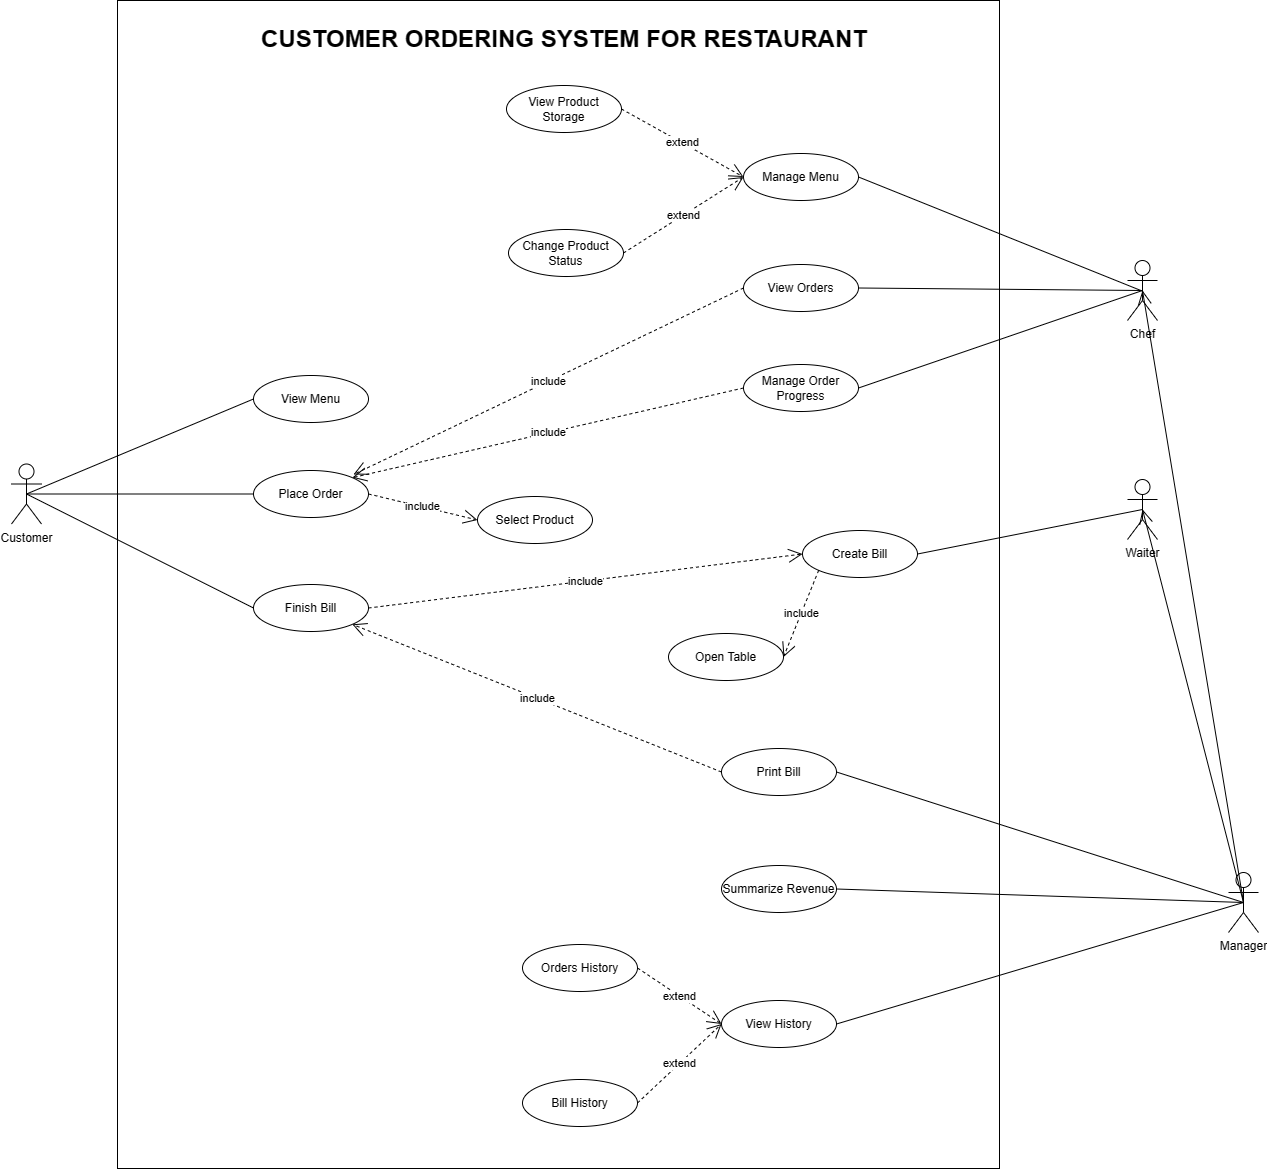

The diagram above was exported from draw.io. Its source (the exported page's mxGraphModel, read from the mxfile embedded in the PNG):
<mxGraphModel dx="2342" dy="1430" grid="0" gridSize="10" guides="1" tooltips="1" connect="1" arrows="1" fold="1" page="1" pageScale="1" pageWidth="1169" pageHeight="827" math="0" shadow="0">
  <root>
    <mxCell id="iQ9v32aGd6BHfULY0yzV-0" />
    <mxCell id="iQ9v32aGd6BHfULY0yzV-1" parent="iQ9v32aGd6BHfULY0yzV-0" />
    <mxCell id="BpVeyeK3L7Aw6wMT3YMb-15" value="" style="rounded=0;whiteSpace=wrap;html=1;" parent="iQ9v32aGd6BHfULY0yzV-1" vertex="1">
      <mxGeometry x="-17" y="-85" width="882" height="1168" as="geometry" />
    </mxCell>
    <mxCell id="iQ9v32aGd6BHfULY0yzV-2" value="Manager" style="shape=umlActor;verticalLabelPosition=bottom;verticalAlign=top;html=1;" parent="iQ9v32aGd6BHfULY0yzV-1" vertex="1">
      <mxGeometry x="1094" y="787" width="30" height="60" as="geometry" />
    </mxCell>
    <mxCell id="iQ9v32aGd6BHfULY0yzV-3" value="Waiter" style="shape=umlActor;verticalLabelPosition=bottom;verticalAlign=top;html=1;" parent="iQ9v32aGd6BHfULY0yzV-1" vertex="1">
      <mxGeometry x="993" y="394" width="30" height="60" as="geometry" />
    </mxCell>
    <mxCell id="iQ9v32aGd6BHfULY0yzV-4" value="Chef" style="shape=umlActor;verticalLabelPosition=bottom;verticalAlign=top;html=1;" parent="iQ9v32aGd6BHfULY0yzV-1" vertex="1">
      <mxGeometry x="993" y="175" width="30" height="60" as="geometry" />
    </mxCell>
    <mxCell id="iQ9v32aGd6BHfULY0yzV-19" value="Customer" style="shape=umlActor;verticalLabelPosition=bottom;verticalAlign=top;html=1;" parent="iQ9v32aGd6BHfULY0yzV-1" vertex="1">
      <mxGeometry x="-123" y="378.5" width="30" height="60" as="geometry" />
    </mxCell>
    <mxCell id="PB9lMU_jRNaWyQze9xpL-0" value="Print Bill" style="ellipse;whiteSpace=wrap;html=1;" parent="iQ9v32aGd6BHfULY0yzV-1" vertex="1">
      <mxGeometry x="587" y="663" width="115" height="47" as="geometry" />
    </mxCell>
    <mxCell id="PB9lMU_jRNaWyQze9xpL-1" value="View History" style="ellipse;whiteSpace=wrap;html=1;" parent="iQ9v32aGd6BHfULY0yzV-1" vertex="1">
      <mxGeometry x="587" y="915" width="115" height="47" as="geometry" />
    </mxCell>
    <mxCell id="PB9lMU_jRNaWyQze9xpL-2" value="Summarize Revenue" style="ellipse;whiteSpace=wrap;html=1;" parent="iQ9v32aGd6BHfULY0yzV-1" vertex="1">
      <mxGeometry x="587" y="780" width="115" height="47" as="geometry" />
    </mxCell>
    <mxCell id="PB9lMU_jRNaWyQze9xpL-3" value="View Orders" style="ellipse;whiteSpace=wrap;html=1;" parent="iQ9v32aGd6BHfULY0yzV-1" vertex="1">
      <mxGeometry x="609" y="179" width="115" height="47" as="geometry" />
    </mxCell>
    <mxCell id="PB9lMU_jRNaWyQze9xpL-4" value="Manage Menu" style="ellipse;whiteSpace=wrap;html=1;" parent="iQ9v32aGd6BHfULY0yzV-1" vertex="1">
      <mxGeometry x="609" y="68" width="115" height="47" as="geometry" />
    </mxCell>
    <mxCell id="PB9lMU_jRNaWyQze9xpL-5" value="Manage Order Progress" style="ellipse;whiteSpace=wrap;html=1;" parent="iQ9v32aGd6BHfULY0yzV-1" vertex="1">
      <mxGeometry x="609" y="279" width="115" height="47" as="geometry" />
    </mxCell>
    <mxCell id="PB9lMU_jRNaWyQze9xpL-6" value="Open Table" style="ellipse;whiteSpace=wrap;html=1;" parent="iQ9v32aGd6BHfULY0yzV-1" vertex="1">
      <mxGeometry x="534" y="548" width="115" height="47" as="geometry" />
    </mxCell>
    <mxCell id="PB9lMU_jRNaWyQze9xpL-7" value="View Menu" style="ellipse;whiteSpace=wrap;html=1;" parent="iQ9v32aGd6BHfULY0yzV-1" vertex="1">
      <mxGeometry x="119" y="290" width="115" height="47" as="geometry" />
    </mxCell>
    <mxCell id="PB9lMU_jRNaWyQze9xpL-8" value="Place Order" style="ellipse;whiteSpace=wrap;html=1;" parent="iQ9v32aGd6BHfULY0yzV-1" vertex="1">
      <mxGeometry x="119" y="385" width="115" height="47" as="geometry" />
    </mxCell>
    <mxCell id="PB9lMU_jRNaWyQze9xpL-9" value="Select Product" style="ellipse;whiteSpace=wrap;html=1;" parent="iQ9v32aGd6BHfULY0yzV-1" vertex="1">
      <mxGeometry x="343" y="411" width="115" height="47" as="geometry" />
    </mxCell>
    <mxCell id="PB9lMU_jRNaWyQze9xpL-10" value="Finish Bill" style="ellipse;whiteSpace=wrap;html=1;" parent="iQ9v32aGd6BHfULY0yzV-1" vertex="1">
      <mxGeometry x="119" y="499" width="115" height="47" as="geometry" />
    </mxCell>
    <mxCell id="PB9lMU_jRNaWyQze9xpL-11" value="Create Bill" style="ellipse;whiteSpace=wrap;html=1;" parent="iQ9v32aGd6BHfULY0yzV-1" vertex="1">
      <mxGeometry x="668" y="445" width="115" height="47" as="geometry" />
    </mxCell>
    <mxCell id="gorRTCkqjibVgNO1vIEh-3" value="" style="endArrow=none;html=1;rounded=0;exitX=0.5;exitY=0.5;exitDx=0;exitDy=0;exitPerimeter=0;entryX=0;entryY=0.5;entryDx=0;entryDy=0;" parent="iQ9v32aGd6BHfULY0yzV-1" source="iQ9v32aGd6BHfULY0yzV-19" target="PB9lMU_jRNaWyQze9xpL-7" edge="1">
      <mxGeometry width="50" height="50" relative="1" as="geometry">
        <mxPoint x="284" y="263" as="sourcePoint" />
        <mxPoint x="386" y="256" as="targetPoint" />
      </mxGeometry>
    </mxCell>
    <mxCell id="gorRTCkqjibVgNO1vIEh-4" value="" style="endArrow=none;html=1;rounded=0;exitX=0.5;exitY=0.5;exitDx=0;exitDy=0;exitPerimeter=0;entryX=0;entryY=0.5;entryDx=0;entryDy=0;" parent="iQ9v32aGd6BHfULY0yzV-1" source="iQ9v32aGd6BHfULY0yzV-19" target="PB9lMU_jRNaWyQze9xpL-8" edge="1">
      <mxGeometry width="50" height="50" relative="1" as="geometry">
        <mxPoint x="53" y="416" as="sourcePoint" />
        <mxPoint x="129" y="324" as="targetPoint" />
      </mxGeometry>
    </mxCell>
    <mxCell id="gorRTCkqjibVgNO1vIEh-5" value="" style="endArrow=none;html=1;rounded=0;exitX=0.5;exitY=0.5;exitDx=0;exitDy=0;exitPerimeter=0;entryX=0;entryY=0.5;entryDx=0;entryDy=0;" parent="iQ9v32aGd6BHfULY0yzV-1" source="iQ9v32aGd6BHfULY0yzV-19" target="PB9lMU_jRNaWyQze9xpL-10" edge="1">
      <mxGeometry width="50" height="50" relative="1" as="geometry">
        <mxPoint x="53" y="416" as="sourcePoint" />
        <mxPoint x="129" y="419" as="targetPoint" />
      </mxGeometry>
    </mxCell>
    <mxCell id="gorRTCkqjibVgNO1vIEh-6" value="include" style="endArrow=open;endSize=12;dashed=1;html=1;rounded=0;exitX=1;exitY=0.5;exitDx=0;exitDy=0;entryX=0;entryY=0.5;entryDx=0;entryDy=0;" parent="iQ9v32aGd6BHfULY0yzV-1" source="PB9lMU_jRNaWyQze9xpL-8" target="PB9lMU_jRNaWyQze9xpL-9" edge="1">
      <mxGeometry width="160" relative="1" as="geometry">
        <mxPoint x="180" y="562" as="sourcePoint" />
        <mxPoint x="340" y="562" as="targetPoint" />
      </mxGeometry>
    </mxCell>
    <mxCell id="T6MCtRzlUTeDnMR2U28e-0" value="" style="endArrow=none;html=1;rounded=0;exitX=0.5;exitY=0.5;exitDx=0;exitDy=0;exitPerimeter=0;entryX=1;entryY=0.5;entryDx=0;entryDy=0;" parent="iQ9v32aGd6BHfULY0yzV-1" source="iQ9v32aGd6BHfULY0yzV-3" target="PB9lMU_jRNaWyQze9xpL-11" edge="1">
      <mxGeometry width="50" height="50" relative="1" as="geometry">
        <mxPoint x="53" y="416" as="sourcePoint" />
        <mxPoint x="129" y="324" as="targetPoint" />
      </mxGeometry>
    </mxCell>
    <mxCell id="T6MCtRzlUTeDnMR2U28e-1" value="include" style="endArrow=open;endSize=12;dashed=1;html=1;rounded=0;exitX=0;exitY=1;exitDx=0;exitDy=0;entryX=1;entryY=0.5;entryDx=0;entryDy=0;" parent="iQ9v32aGd6BHfULY0yzV-1" source="PB9lMU_jRNaWyQze9xpL-11" target="PB9lMU_jRNaWyQze9xpL-6" edge="1">
      <mxGeometry width="160" relative="1" as="geometry">
        <mxPoint x="244" y="419" as="sourcePoint" />
        <mxPoint x="337" y="419" as="targetPoint" />
      </mxGeometry>
    </mxCell>
    <mxCell id="T6MCtRzlUTeDnMR2U28e-3" value="include" style="endArrow=open;endSize=12;dashed=1;html=1;rounded=0;exitX=1;exitY=0.5;exitDx=0;exitDy=0;entryX=0;entryY=0.5;entryDx=0;entryDy=0;" parent="iQ9v32aGd6BHfULY0yzV-1" source="PB9lMU_jRNaWyQze9xpL-10" target="PB9lMU_jRNaWyQze9xpL-11" edge="1">
      <mxGeometry width="160" relative="1" as="geometry">
        <mxPoint x="708" y="401" as="sourcePoint" />
        <mxPoint x="661" y="542" as="targetPoint" />
      </mxGeometry>
    </mxCell>
    <mxCell id="T6MCtRzlUTeDnMR2U28e-4" value="include" style="endArrow=open;endSize=12;dashed=1;html=1;rounded=0;exitX=0;exitY=0.5;exitDx=0;exitDy=0;entryX=1;entryY=1;entryDx=0;entryDy=0;" parent="iQ9v32aGd6BHfULY0yzV-1" source="PB9lMU_jRNaWyQze9xpL-0" target="PB9lMU_jRNaWyQze9xpL-10" edge="1">
      <mxGeometry width="160" relative="1" as="geometry">
        <mxPoint x="725" y="417" as="sourcePoint" />
        <mxPoint x="661" y="542" as="targetPoint" />
      </mxGeometry>
    </mxCell>
    <mxCell id="T6MCtRzlUTeDnMR2U28e-5" value="Orders History" style="ellipse;whiteSpace=wrap;html=1;" parent="iQ9v32aGd6BHfULY0yzV-1" vertex="1">
      <mxGeometry x="388" y="859" width="115" height="47" as="geometry" />
    </mxCell>
    <mxCell id="T6MCtRzlUTeDnMR2U28e-6" value="Bill History" style="ellipse;whiteSpace=wrap;html=1;" parent="iQ9v32aGd6BHfULY0yzV-1" vertex="1">
      <mxGeometry x="388" y="994" width="115" height="47" as="geometry" />
    </mxCell>
    <mxCell id="T6MCtRzlUTeDnMR2U28e-7" value="" style="endArrow=none;html=1;rounded=0;exitX=0.5;exitY=0.5;exitDx=0;exitDy=0;exitPerimeter=0;entryX=1;entryY=0.5;entryDx=0;entryDy=0;" parent="iQ9v32aGd6BHfULY0yzV-1" source="iQ9v32aGd6BHfULY0yzV-2" target="PB9lMU_jRNaWyQze9xpL-0" edge="1">
      <mxGeometry width="50" height="50" relative="1" as="geometry">
        <mxPoint x="910" y="470" as="sourcePoint" />
        <mxPoint x="823" y="400" as="targetPoint" />
      </mxGeometry>
    </mxCell>
    <mxCell id="T6MCtRzlUTeDnMR2U28e-8" value="" style="endArrow=none;html=1;rounded=0;exitX=0.5;exitY=0.5;exitDx=0;exitDy=0;exitPerimeter=0;entryX=1;entryY=0.5;entryDx=0;entryDy=0;" parent="iQ9v32aGd6BHfULY0yzV-1" source="iQ9v32aGd6BHfULY0yzV-2" target="PB9lMU_jRNaWyQze9xpL-2" edge="1">
      <mxGeometry width="50" height="50" relative="1" as="geometry">
        <mxPoint x="868" y="633" as="sourcePoint" />
        <mxPoint x="661" y="644" as="targetPoint" />
      </mxGeometry>
    </mxCell>
    <mxCell id="T6MCtRzlUTeDnMR2U28e-9" value="" style="endArrow=none;html=1;rounded=0;exitX=0.5;exitY=0.5;exitDx=0;exitDy=0;exitPerimeter=0;entryX=1;entryY=0.5;entryDx=0;entryDy=0;" parent="iQ9v32aGd6BHfULY0yzV-1" source="iQ9v32aGd6BHfULY0yzV-2" target="PB9lMU_jRNaWyQze9xpL-1" edge="1">
      <mxGeometry width="50" height="50" relative="1" as="geometry">
        <mxPoint x="868" y="633" as="sourcePoint" />
        <mxPoint x="661" y="744" as="targetPoint" />
      </mxGeometry>
    </mxCell>
    <mxCell id="T6MCtRzlUTeDnMR2U28e-10" value="extend" style="endArrow=open;endSize=12;dashed=1;html=1;rounded=0;entryX=0;entryY=0.5;entryDx=0;entryDy=0;exitX=1;exitY=0.5;exitDx=0;exitDy=0;" parent="iQ9v32aGd6BHfULY0yzV-1" source="T6MCtRzlUTeDnMR2U28e-5" target="PB9lMU_jRNaWyQze9xpL-1" edge="1">
      <mxGeometry width="160" relative="1" as="geometry">
        <mxPoint x="481" y="783" as="sourcePoint" />
        <mxPoint x="204" y="739" as="targetPoint" />
      </mxGeometry>
    </mxCell>
    <mxCell id="T6MCtRzlUTeDnMR2U28e-11" value="extend" style="endArrow=open;endSize=12;dashed=1;html=1;rounded=0;entryX=0;entryY=0.5;entryDx=0;entryDy=0;exitX=1;exitY=0.5;exitDx=0;exitDy=0;" parent="iQ9v32aGd6BHfULY0yzV-1" source="T6MCtRzlUTeDnMR2U28e-6" target="PB9lMU_jRNaWyQze9xpL-1" edge="1">
      <mxGeometry width="160" relative="1" as="geometry">
        <mxPoint x="455" y="930" as="sourcePoint" />
        <mxPoint x="554" y="968" as="targetPoint" />
      </mxGeometry>
    </mxCell>
    <mxCell id="T6MCtRzlUTeDnMR2U28e-12" value="include" style="endArrow=open;endSize=12;dashed=1;html=1;rounded=0;entryX=1;entryY=0;entryDx=0;entryDy=0;exitX=0;exitY=0.5;exitDx=0;exitDy=0;" parent="iQ9v32aGd6BHfULY0yzV-1" source="PB9lMU_jRNaWyQze9xpL-5" target="PB9lMU_jRNaWyQze9xpL-8" edge="1">
      <mxGeometry width="160" relative="1" as="geometry">
        <mxPoint x="384" y="171" as="sourcePoint" />
        <mxPoint x="391" y="308" as="targetPoint" />
      </mxGeometry>
    </mxCell>
    <mxCell id="T6MCtRzlUTeDnMR2U28e-13" value="include" style="endArrow=open;endSize=12;dashed=1;html=1;rounded=0;exitX=0;exitY=0.5;exitDx=0;exitDy=0;" parent="iQ9v32aGd6BHfULY0yzV-1" source="PB9lMU_jRNaWyQze9xpL-3" edge="1">
      <mxGeometry width="160" relative="1" as="geometry">
        <mxPoint x="572" y="253" as="sourcePoint" />
        <mxPoint x="219" y="389" as="targetPoint" />
      </mxGeometry>
    </mxCell>
    <mxCell id="T6MCtRzlUTeDnMR2U28e-14" value="" style="endArrow=none;html=1;rounded=0;exitX=0.471;exitY=0.505;exitDx=0;exitDy=0;exitPerimeter=0;entryX=1;entryY=0.5;entryDx=0;entryDy=0;" parent="iQ9v32aGd6BHfULY0yzV-1" source="iQ9v32aGd6BHfULY0yzV-4" target="PB9lMU_jRNaWyQze9xpL-4" edge="1">
      <mxGeometry width="50" height="50" relative="1" as="geometry">
        <mxPoint x="813" y="-44" as="sourcePoint" />
        <mxPoint x="726" y="-112" as="targetPoint" />
      </mxGeometry>
    </mxCell>
    <mxCell id="BpVeyeK3L7Aw6wMT3YMb-0" value="" style="endArrow=none;html=1;rounded=0;entryX=1;entryY=0.5;entryDx=0;entryDy=0;exitX=0.5;exitY=0.5;exitDx=0;exitDy=0;exitPerimeter=0;" parent="iQ9v32aGd6BHfULY0yzV-1" source="iQ9v32aGd6BHfULY0yzV-4" target="PB9lMU_jRNaWyQze9xpL-3" edge="1">
      <mxGeometry width="50" height="50" relative="1" as="geometry">
        <mxPoint x="782" y="-137" as="sourcePoint" />
        <mxPoint x="687" y="-140" as="targetPoint" />
      </mxGeometry>
    </mxCell>
    <mxCell id="BpVeyeK3L7Aw6wMT3YMb-1" value="" style="endArrow=none;html=1;rounded=0;entryX=1;entryY=0.5;entryDx=0;entryDy=0;exitX=0.5;exitY=0.5;exitDx=0;exitDy=0;exitPerimeter=0;" parent="iQ9v32aGd6BHfULY0yzV-1" source="iQ9v32aGd6BHfULY0yzV-4" target="PB9lMU_jRNaWyQze9xpL-5" edge="1">
      <mxGeometry width="50" height="50" relative="1" as="geometry">
        <mxPoint x="873" y="153" as="sourcePoint" />
        <mxPoint x="687" y="160" as="targetPoint" />
      </mxGeometry>
    </mxCell>
    <mxCell id="BpVeyeK3L7Aw6wMT3YMb-7" value="View Product Storage" style="ellipse;whiteSpace=wrap;html=1;" parent="iQ9v32aGd6BHfULY0yzV-1" vertex="1">
      <mxGeometry x="372" width="115" height="47" as="geometry" />
    </mxCell>
    <mxCell id="BpVeyeK3L7Aw6wMT3YMb-9" value="extend" style="endArrow=open;endSize=12;dashed=1;html=1;rounded=0;exitX=1;exitY=0.5;exitDx=0;exitDy=0;entryX=0;entryY=0.5;entryDx=0;entryDy=0;" parent="iQ9v32aGd6BHfULY0yzV-1" source="BpVeyeK3L7Aw6wMT3YMb-7" target="PB9lMU_jRNaWyQze9xpL-4" edge="1">
      <mxGeometry width="160" relative="1" as="geometry">
        <mxPoint x="587" y="190" as="sourcePoint" />
        <mxPoint x="244" y="429" as="targetPoint" />
      </mxGeometry>
    </mxCell>
    <mxCell id="BpVeyeK3L7Aw6wMT3YMb-10" value="Change Product Status" style="ellipse;whiteSpace=wrap;html=1;" parent="iQ9v32aGd6BHfULY0yzV-1" vertex="1">
      <mxGeometry x="374" y="144" width="115" height="47" as="geometry" />
    </mxCell>
    <mxCell id="BpVeyeK3L7Aw6wMT3YMb-11" value="extend" style="endArrow=open;endSize=12;dashed=1;html=1;rounded=0;exitX=1;exitY=0.5;exitDx=0;exitDy=0;entryX=0;entryY=0.5;entryDx=0;entryDy=0;" parent="iQ9v32aGd6BHfULY0yzV-1" source="BpVeyeK3L7Aw6wMT3YMb-10" target="PB9lMU_jRNaWyQze9xpL-4" edge="1">
      <mxGeometry width="160" relative="1" as="geometry">
        <mxPoint x="496" y="14" as="sourcePoint" />
        <mxPoint x="587" y="76" as="targetPoint" />
      </mxGeometry>
    </mxCell>
    <mxCell id="BpVeyeK3L7Aw6wMT3YMb-12" value="" style="endArrow=open;endFill=1;endSize=12;html=1;rounded=0;exitX=0.5;exitY=0.5;exitDx=0;exitDy=0;exitPerimeter=0;entryX=0.5;entryY=0.5;entryDx=0;entryDy=0;entryPerimeter=0;" parent="iQ9v32aGd6BHfULY0yzV-1" source="iQ9v32aGd6BHfULY0yzV-2" target="iQ9v32aGd6BHfULY0yzV-3" edge="1">
      <mxGeometry width="160" relative="1" as="geometry">
        <mxPoint x="917" y="585" as="sourcePoint" />
        <mxPoint x="1077" y="585" as="targetPoint" />
      </mxGeometry>
    </mxCell>
    <mxCell id="BpVeyeK3L7Aw6wMT3YMb-13" value="" style="endArrow=open;endFill=1;endSize=12;html=1;rounded=0;exitX=0.5;exitY=0.5;exitDx=0;exitDy=0;exitPerimeter=0;entryX=0.5;entryY=0.5;entryDx=0;entryDy=0;entryPerimeter=0;" parent="iQ9v32aGd6BHfULY0yzV-1" source="iQ9v32aGd6BHfULY0yzV-2" target="iQ9v32aGd6BHfULY0yzV-4" edge="1">
      <mxGeometry width="160" relative="1" as="geometry">
        <mxPoint x="1056" y="839" as="sourcePoint" />
        <mxPoint x="910" y="470" as="targetPoint" />
      </mxGeometry>
    </mxCell>
    <mxCell id="5Ed9ZjKFDRAN1SLq_pyc-0" value="CUSTOMER ORDERING SYSTEM FOR RESTAURANT" style="text;html=1;strokeColor=none;fillColor=none;align=center;verticalAlign=middle;whiteSpace=wrap;rounded=0;fontSize=24;fontStyle=1" vertex="1" parent="iQ9v32aGd6BHfULY0yzV-1">
      <mxGeometry x="103.5" y="-61" width="652" height="30" as="geometry" />
    </mxCell>
  </root>
</mxGraphModel>